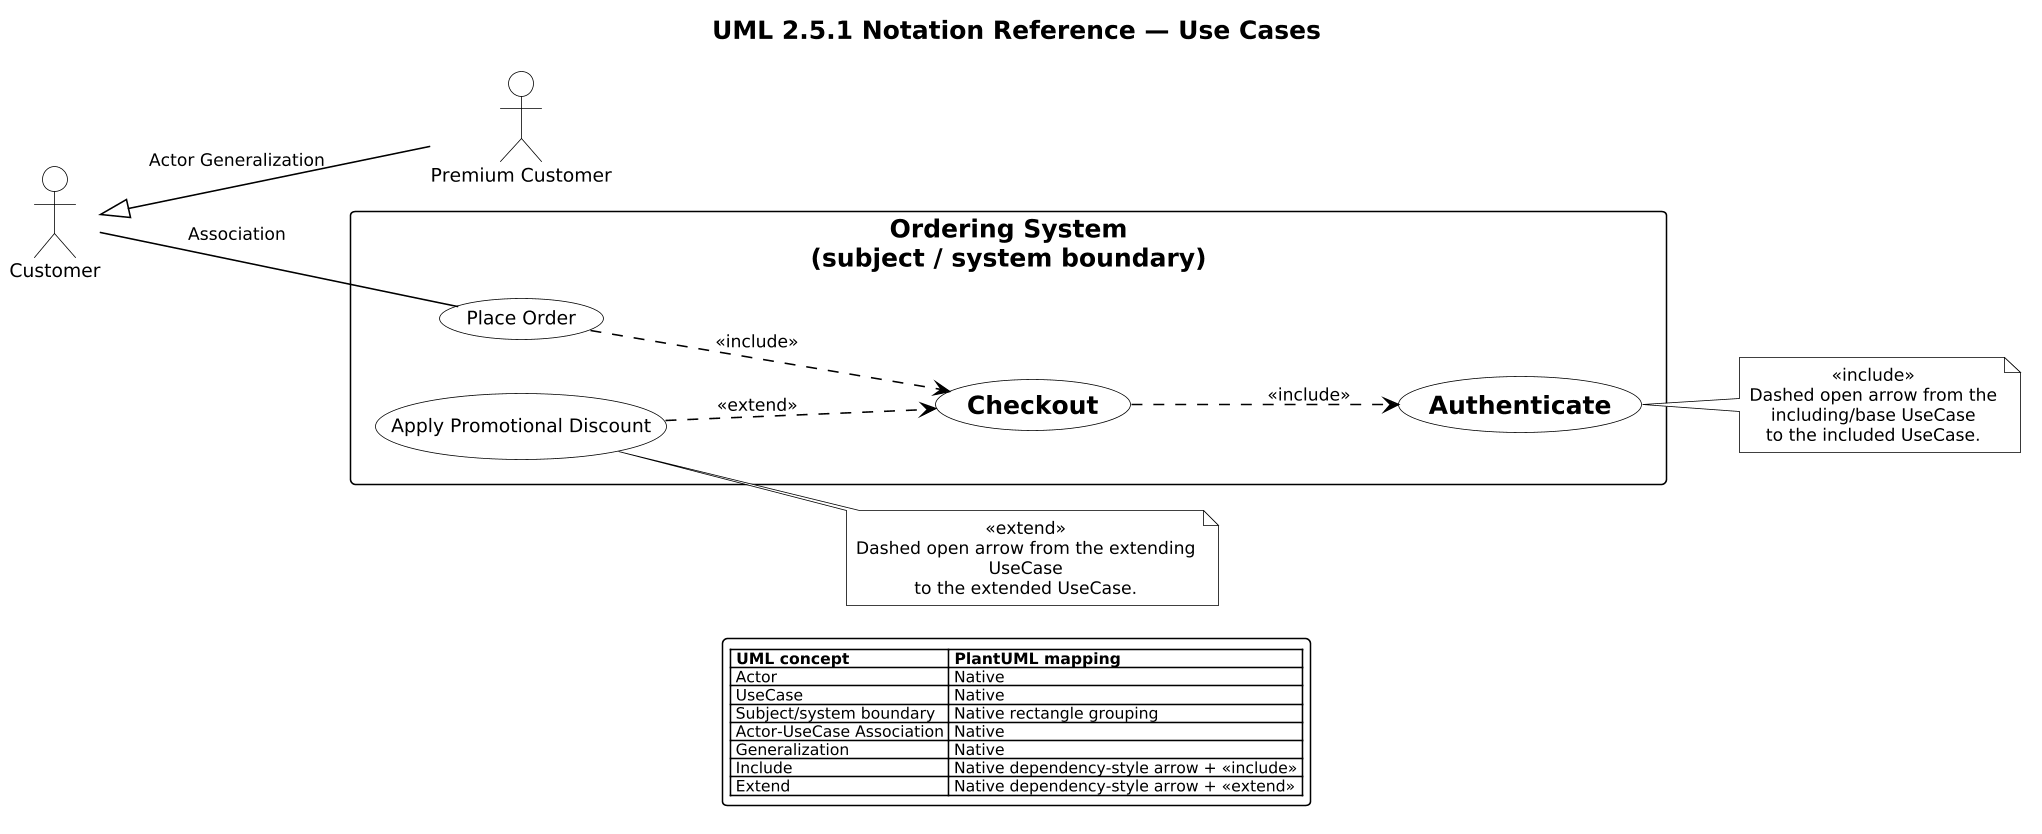

The diagram above was rendered by PlantUML. Its source (embedded in the PNG):
@startuml

scale 1.5625



' Source block: uml251_05_use_cases (uml-2.5.1-legend.puml intake)
!include ../../../../tooling/styles/plantuml/behavioral/usecase-diagram-style.iuml
' ============================================================================
' Section 05 — Use Cases
'
' UML traceability:
'   UML 2.5.1 §18.1 Use Cases
'
' Direction rules:
'   Include: including/base UseCase → included UseCase
'   Extend: extending UseCase → extended UseCase
' ============================================================================

title UML 2.5.1 Notation Reference — Use Cases
left to right direction
' Framework monochrome mode (replaces `skinparam monochrome true`).
UML_MONOCHROME()

actor "Customer" as CustomerActor
actor "Premium Customer" as PremiumActor

rectangle "Ordering System\n(subject / system boundary)" {
  usecase "Place Order" as PlaceOrder
  usecase "Checkout" as Checkout
  usecase "Authenticate" as Authenticate
  usecase "Apply Promotional Discount" as ApplyDiscount
}

CustomerActor -- PlaceOrder : Association
PlaceOrder ..> Checkout : <<include>>
Checkout ..> Authenticate : <<include>>
ApplyDiscount ..> Checkout : <<extend>>

CustomerActor <|-- PremiumActor : Actor Generalization

note right of Authenticate
  «include»
  Dashed open arrow from the including/base UseCase
  to the included UseCase.
end note

note right of ApplyDiscount
  «extend»
  Dashed open arrow from the extending UseCase
  to the extended UseCase.
end note

legend
  |= UML concept |= PlantUML mapping |
  | Actor | Native |
  | UseCase | Native |
  | Subject/system boundary | Native rectangle grouping |
  | Actor-UseCase Association | Native |
  | Generalization | Native |
  | Include | Native dependency-style arrow + «include» |
  | Extend | Native dependency-style arrow + «extend» |
endlegend
@enduml